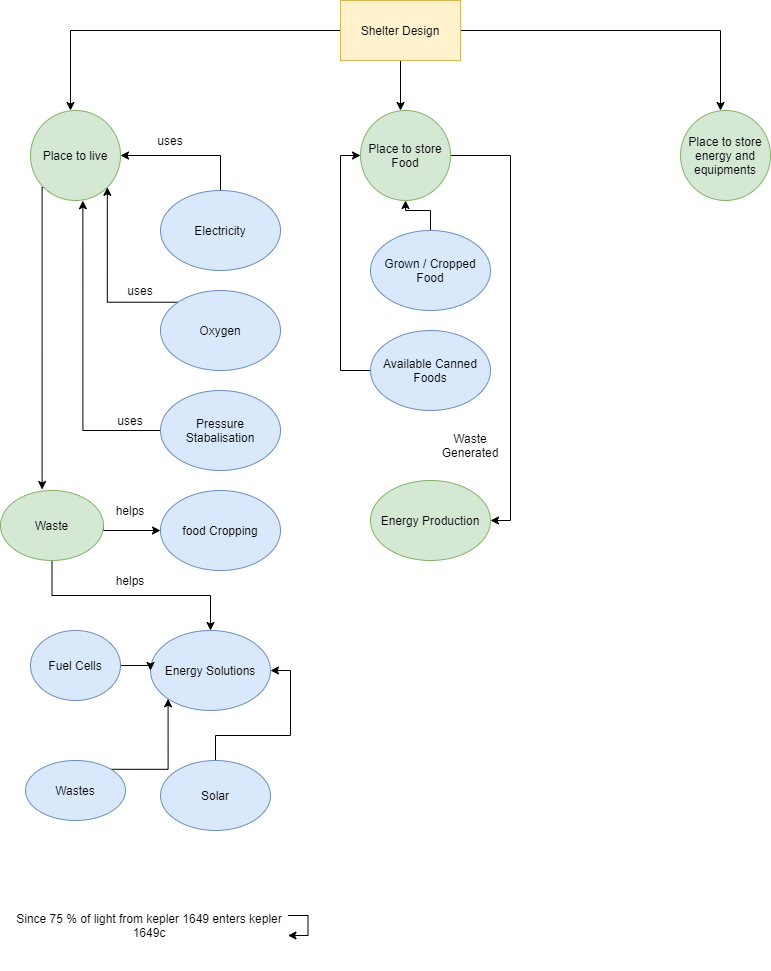

The diagram above was exported from draw.io. Its source (the exported page's mxGraphModel, read from the mxfile embedded in the PNG):
<mxGraphModel dx="976" dy="588" grid="1" gridSize="10" guides="1" tooltips="1" connect="1" arrows="1" fold="1" page="1" pageScale="1" pageWidth="827" pageHeight="1169" math="0" shadow="0">
  <root>
    <mxCell id="0" />
    <mxCell id="1" parent="0" />
    <mxCell id="FSSwwMU7aZyYmk0YKtPF-2" style="edgeStyle=orthogonalEdgeStyle;rounded=0;orthogonalLoop=1;jettySize=auto;html=1;exitX=0;exitY=0.5;exitDx=0;exitDy=0;" edge="1" parent="1" source="FSSwwMU7aZyYmk0YKtPF-1">
      <mxGeometry relative="1" as="geometry">
        <mxPoint x="70" y="140" as="targetPoint" />
      </mxGeometry>
    </mxCell>
    <mxCell id="FSSwwMU7aZyYmk0YKtPF-3" style="edgeStyle=orthogonalEdgeStyle;rounded=0;orthogonalLoop=1;jettySize=auto;html=1;exitX=1;exitY=0.5;exitDx=0;exitDy=0;" edge="1" parent="1" source="FSSwwMU7aZyYmk0YKtPF-1">
      <mxGeometry relative="1" as="geometry">
        <mxPoint x="720" y="140" as="targetPoint" />
      </mxGeometry>
    </mxCell>
    <mxCell id="FSSwwMU7aZyYmk0YKtPF-4" style="edgeStyle=orthogonalEdgeStyle;rounded=0;orthogonalLoop=1;jettySize=auto;html=1;exitX=0.5;exitY=1;exitDx=0;exitDy=0;" edge="1" parent="1" source="FSSwwMU7aZyYmk0YKtPF-1">
      <mxGeometry relative="1" as="geometry">
        <mxPoint x="400" y="140" as="targetPoint" />
      </mxGeometry>
    </mxCell>
    <mxCell id="FSSwwMU7aZyYmk0YKtPF-1" value="Shelter Design" style="rounded=0;whiteSpace=wrap;html=1;fillColor=#fff2cc;strokeColor=#d6b656;" vertex="1" parent="1">
      <mxGeometry x="340" y="30" width="120" height="60" as="geometry" />
    </mxCell>
    <mxCell id="FSSwwMU7aZyYmk0YKtPF-14" style="edgeStyle=orthogonalEdgeStyle;rounded=0;orthogonalLoop=1;jettySize=auto;html=1;exitX=0;exitY=1;exitDx=0;exitDy=0;entryX=0.404;entryY=-0.014;entryDx=0;entryDy=0;entryPerimeter=0;" edge="1" parent="1" source="FSSwwMU7aZyYmk0YKtPF-5" target="FSSwwMU7aZyYmk0YKtPF-15">
      <mxGeometry relative="1" as="geometry">
        <mxPoint x="43" y="506.9459271066771" as="targetPoint" />
        <Array as="points">
          <mxPoint x="42" y="217" />
        </Array>
      </mxGeometry>
    </mxCell>
    <mxCell id="FSSwwMU7aZyYmk0YKtPF-5" value="Place to live" style="ellipse;whiteSpace=wrap;html=1;aspect=fixed;fillColor=#d5e8d4;strokeColor=#82b366;" vertex="1" parent="1">
      <mxGeometry x="30" y="140" width="90" height="90" as="geometry" />
    </mxCell>
    <mxCell id="FSSwwMU7aZyYmk0YKtPF-43" style="edgeStyle=orthogonalEdgeStyle;rounded=0;orthogonalLoop=1;jettySize=auto;html=1;exitX=1;exitY=0.5;exitDx=0;exitDy=0;entryX=1;entryY=0.5;entryDx=0;entryDy=0;" edge="1" parent="1" source="FSSwwMU7aZyYmk0YKtPF-6" target="FSSwwMU7aZyYmk0YKtPF-41">
      <mxGeometry relative="1" as="geometry">
        <mxPoint x="510" y="540" as="targetPoint" />
      </mxGeometry>
    </mxCell>
    <mxCell id="FSSwwMU7aZyYmk0YKtPF-6" value="Place to store Food" style="ellipse;whiteSpace=wrap;html=1;aspect=fixed;fillColor=#d5e8d4;strokeColor=#82b366;" vertex="1" parent="1">
      <mxGeometry x="360" y="140" width="90" height="90" as="geometry" />
    </mxCell>
    <mxCell id="FSSwwMU7aZyYmk0YKtPF-7" value="Place to store energy and equipments" style="ellipse;whiteSpace=wrap;html=1;aspect=fixed;fillColor=#d5e8d4;strokeColor=#82b366;" vertex="1" parent="1">
      <mxGeometry x="680" y="140" width="90" height="90" as="geometry" />
    </mxCell>
    <mxCell id="FSSwwMU7aZyYmk0YKtPF-10" style="edgeStyle=orthogonalEdgeStyle;rounded=0;orthogonalLoop=1;jettySize=auto;html=1;exitX=0.5;exitY=0;exitDx=0;exitDy=0;entryX=1;entryY=0.5;entryDx=0;entryDy=0;" edge="1" parent="1" source="FSSwwMU7aZyYmk0YKtPF-8" target="FSSwwMU7aZyYmk0YKtPF-5">
      <mxGeometry relative="1" as="geometry" />
    </mxCell>
    <mxCell id="FSSwwMU7aZyYmk0YKtPF-8" value="Electricity" style="ellipse;whiteSpace=wrap;html=1;fillColor=#dae8fc;strokeColor=#6c8ebf;" vertex="1" parent="1">
      <mxGeometry x="160" y="220" width="120" height="80" as="geometry" />
    </mxCell>
    <mxCell id="FSSwwMU7aZyYmk0YKtPF-11" style="edgeStyle=orthogonalEdgeStyle;rounded=0;orthogonalLoop=1;jettySize=auto;html=1;exitX=0;exitY=0;exitDx=0;exitDy=0;entryX=1;entryY=1;entryDx=0;entryDy=0;" edge="1" parent="1" source="FSSwwMU7aZyYmk0YKtPF-9" target="FSSwwMU7aZyYmk0YKtPF-5">
      <mxGeometry relative="1" as="geometry" />
    </mxCell>
    <mxCell id="FSSwwMU7aZyYmk0YKtPF-9" value="Oxygen" style="ellipse;whiteSpace=wrap;html=1;fillColor=#dae8fc;strokeColor=#6c8ebf;" vertex="1" parent="1">
      <mxGeometry x="160" y="320" width="120" height="80" as="geometry" />
    </mxCell>
    <mxCell id="FSSwwMU7aZyYmk0YKtPF-13" style="edgeStyle=orthogonalEdgeStyle;rounded=0;orthogonalLoop=1;jettySize=auto;html=1;exitX=0;exitY=0.5;exitDx=0;exitDy=0;entryX=0.582;entryY=1.002;entryDx=0;entryDy=0;entryPerimeter=0;" edge="1" parent="1" source="FSSwwMU7aZyYmk0YKtPF-12" target="FSSwwMU7aZyYmk0YKtPF-5">
      <mxGeometry relative="1" as="geometry" />
    </mxCell>
    <mxCell id="FSSwwMU7aZyYmk0YKtPF-12" value="Pressure Stabalisation" style="ellipse;whiteSpace=wrap;html=1;fillColor=#dae8fc;strokeColor=#6c8ebf;" vertex="1" parent="1">
      <mxGeometry x="160" y="420" width="120" height="80" as="geometry" />
    </mxCell>
    <mxCell id="FSSwwMU7aZyYmk0YKtPF-20" style="edgeStyle=orthogonalEdgeStyle;rounded=0;orthogonalLoop=1;jettySize=auto;html=1;exitX=1;exitY=0.5;exitDx=0;exitDy=0;entryX=0;entryY=0.5;entryDx=0;entryDy=0;" edge="1" parent="1" source="FSSwwMU7aZyYmk0YKtPF-15" target="FSSwwMU7aZyYmk0YKtPF-19">
      <mxGeometry relative="1" as="geometry">
        <Array as="points">
          <mxPoint x="103" y="560" />
        </Array>
      </mxGeometry>
    </mxCell>
    <mxCell id="FSSwwMU7aZyYmk0YKtPF-23" style="edgeStyle=orthogonalEdgeStyle;rounded=0;orthogonalLoop=1;jettySize=auto;html=1;exitX=0.5;exitY=1;exitDx=0;exitDy=0;entryX=0.5;entryY=0;entryDx=0;entryDy=0;" edge="1" parent="1" source="FSSwwMU7aZyYmk0YKtPF-15" target="FSSwwMU7aZyYmk0YKtPF-22">
      <mxGeometry relative="1" as="geometry" />
    </mxCell>
    <mxCell id="FSSwwMU7aZyYmk0YKtPF-15" value="Waste" style="ellipse;whiteSpace=wrap;html=1;strokeColor=#82b366;fillColor=#d5e8d4;" vertex="1" parent="1">
      <mxGeometry y="520" width="103" height="70" as="geometry" />
    </mxCell>
    <mxCell id="FSSwwMU7aZyYmk0YKtPF-16" value="uses" style="text;html=1;strokeColor=none;fillColor=none;align=center;verticalAlign=middle;whiteSpace=wrap;rounded=0;" vertex="1" parent="1">
      <mxGeometry x="150" y="160" width="40" height="20" as="geometry" />
    </mxCell>
    <mxCell id="FSSwwMU7aZyYmk0YKtPF-17" value="uses" style="text;html=1;strokeColor=none;fillColor=none;align=center;verticalAlign=middle;whiteSpace=wrap;rounded=0;" vertex="1" parent="1">
      <mxGeometry x="120" y="310" width="40" height="20" as="geometry" />
    </mxCell>
    <mxCell id="FSSwwMU7aZyYmk0YKtPF-18" value="uses" style="text;html=1;strokeColor=none;fillColor=none;align=center;verticalAlign=middle;whiteSpace=wrap;rounded=0;" vertex="1" parent="1">
      <mxGeometry x="110" y="440" width="40" height="20" as="geometry" />
    </mxCell>
    <mxCell id="FSSwwMU7aZyYmk0YKtPF-19" value="food Cropping" style="ellipse;whiteSpace=wrap;html=1;fillColor=#dae8fc;strokeColor=#6c8ebf;" vertex="1" parent="1">
      <mxGeometry x="160" y="520" width="120" height="80" as="geometry" />
    </mxCell>
    <mxCell id="FSSwwMU7aZyYmk0YKtPF-21" value="helps" style="text;html=1;strokeColor=none;fillColor=none;align=center;verticalAlign=middle;whiteSpace=wrap;rounded=0;" vertex="1" parent="1">
      <mxGeometry x="110" y="530" width="40" height="20" as="geometry" />
    </mxCell>
    <mxCell id="FSSwwMU7aZyYmk0YKtPF-22" value="Energy Solutions" style="ellipse;whiteSpace=wrap;html=1;fillColor=#dae8fc;strokeColor=#6c8ebf;" vertex="1" parent="1">
      <mxGeometry x="150" y="660" width="120" height="80" as="geometry" />
    </mxCell>
    <mxCell id="FSSwwMU7aZyYmk0YKtPF-24" value="helps" style="text;html=1;strokeColor=none;fillColor=none;align=center;verticalAlign=middle;whiteSpace=wrap;rounded=0;" vertex="1" parent="1">
      <mxGeometry x="110" y="600" width="40" height="20" as="geometry" />
    </mxCell>
    <mxCell id="FSSwwMU7aZyYmk0YKtPF-26" value="Since 75 % of light from kepler 1649 enters kepler 1649c" style="text;html=1;strokeColor=none;fillColor=none;align=center;verticalAlign=middle;whiteSpace=wrap;rounded=0;" vertex="1" parent="1">
      <mxGeometry x="10" y="910" width="277.5" height="90" as="geometry" />
    </mxCell>
    <mxCell id="FSSwwMU7aZyYmk0YKtPF-27" style="edgeStyle=orthogonalEdgeStyle;rounded=0;orthogonalLoop=1;jettySize=auto;html=1;" edge="1" parent="1" source="FSSwwMU7aZyYmk0YKtPF-26" target="FSSwwMU7aZyYmk0YKtPF-26">
      <mxGeometry relative="1" as="geometry" />
    </mxCell>
    <mxCell id="FSSwwMU7aZyYmk0YKtPF-35" style="edgeStyle=orthogonalEdgeStyle;rounded=0;orthogonalLoop=1;jettySize=auto;html=1;exitX=1;exitY=0;exitDx=0;exitDy=0;entryX=0;entryY=1;entryDx=0;entryDy=0;" edge="1" parent="1" source="FSSwwMU7aZyYmk0YKtPF-28" target="FSSwwMU7aZyYmk0YKtPF-22">
      <mxGeometry relative="1" as="geometry" />
    </mxCell>
    <mxCell id="FSSwwMU7aZyYmk0YKtPF-28" value="Wastes" style="ellipse;whiteSpace=wrap;html=1;fillColor=#dae8fc;strokeColor=#6c8ebf;" vertex="1" parent="1">
      <mxGeometry x="25" y="790" width="100" height="60" as="geometry" />
    </mxCell>
    <mxCell id="FSSwwMU7aZyYmk0YKtPF-45" style="edgeStyle=orthogonalEdgeStyle;rounded=0;orthogonalLoop=1;jettySize=auto;html=1;exitX=0.5;exitY=0;exitDx=0;exitDy=0;entryX=1;entryY=0.5;entryDx=0;entryDy=0;" edge="1" parent="1" source="FSSwwMU7aZyYmk0YKtPF-29" target="FSSwwMU7aZyYmk0YKtPF-22">
      <mxGeometry relative="1" as="geometry" />
    </mxCell>
    <mxCell id="FSSwwMU7aZyYmk0YKtPF-29" value="Solar" style="ellipse;whiteSpace=wrap;html=1;fillColor=#dae8fc;strokeColor=#6c8ebf;" vertex="1" parent="1">
      <mxGeometry x="160" y="790" width="110" height="70" as="geometry" />
    </mxCell>
    <mxCell id="FSSwwMU7aZyYmk0YKtPF-46" style="edgeStyle=orthogonalEdgeStyle;rounded=0;orthogonalLoop=1;jettySize=auto;html=1;exitX=1;exitY=0.5;exitDx=0;exitDy=0;entryX=0;entryY=0.5;entryDx=0;entryDy=0;" edge="1" parent="1" source="FSSwwMU7aZyYmk0YKtPF-30" target="FSSwwMU7aZyYmk0YKtPF-22">
      <mxGeometry relative="1" as="geometry" />
    </mxCell>
    <mxCell id="FSSwwMU7aZyYmk0YKtPF-30" value="Fuel Cells" style="ellipse;whiteSpace=wrap;html=1;fillColor=#dae8fc;strokeColor=#6c8ebf;" vertex="1" parent="1">
      <mxGeometry x="30" y="660" width="90" height="70" as="geometry" />
    </mxCell>
    <mxCell id="FSSwwMU7aZyYmk0YKtPF-40" style="edgeStyle=orthogonalEdgeStyle;rounded=0;orthogonalLoop=1;jettySize=auto;html=1;exitX=0.5;exitY=0;exitDx=0;exitDy=0;" edge="1" parent="1" source="FSSwwMU7aZyYmk0YKtPF-36" target="FSSwwMU7aZyYmk0YKtPF-6">
      <mxGeometry relative="1" as="geometry" />
    </mxCell>
    <mxCell id="FSSwwMU7aZyYmk0YKtPF-36" value="Grown / Cropped Food" style="ellipse;whiteSpace=wrap;html=1;fillColor=#dae8fc;strokeColor=#6c8ebf;" vertex="1" parent="1">
      <mxGeometry x="370" y="260" width="120" height="80" as="geometry" />
    </mxCell>
    <mxCell id="FSSwwMU7aZyYmk0YKtPF-39" style="edgeStyle=orthogonalEdgeStyle;rounded=0;orthogonalLoop=1;jettySize=auto;html=1;exitX=0;exitY=0.5;exitDx=0;exitDy=0;entryX=0;entryY=0.5;entryDx=0;entryDy=0;" edge="1" parent="1" source="FSSwwMU7aZyYmk0YKtPF-37" target="FSSwwMU7aZyYmk0YKtPF-6">
      <mxGeometry relative="1" as="geometry" />
    </mxCell>
    <mxCell id="FSSwwMU7aZyYmk0YKtPF-37" value="Available Canned Foods" style="ellipse;whiteSpace=wrap;html=1;fillColor=#dae8fc;strokeColor=#6c8ebf;" vertex="1" parent="1">
      <mxGeometry x="370" y="360" width="120" height="80" as="geometry" />
    </mxCell>
    <mxCell id="FSSwwMU7aZyYmk0YKtPF-41" value="Energy Production" style="ellipse;whiteSpace=wrap;html=1;fillColor=#d5e8d4;strokeColor=#82b366;" vertex="1" parent="1">
      <mxGeometry x="370" y="510" width="120" height="80" as="geometry" />
    </mxCell>
    <mxCell id="FSSwwMU7aZyYmk0YKtPF-42" value="Waste Generated" style="text;html=1;strokeColor=none;fillColor=none;align=center;verticalAlign=middle;whiteSpace=wrap;rounded=0;" vertex="1" parent="1">
      <mxGeometry x="430" y="460" width="80" height="30" as="geometry" />
    </mxCell>
  </root>
</mxGraphModel>